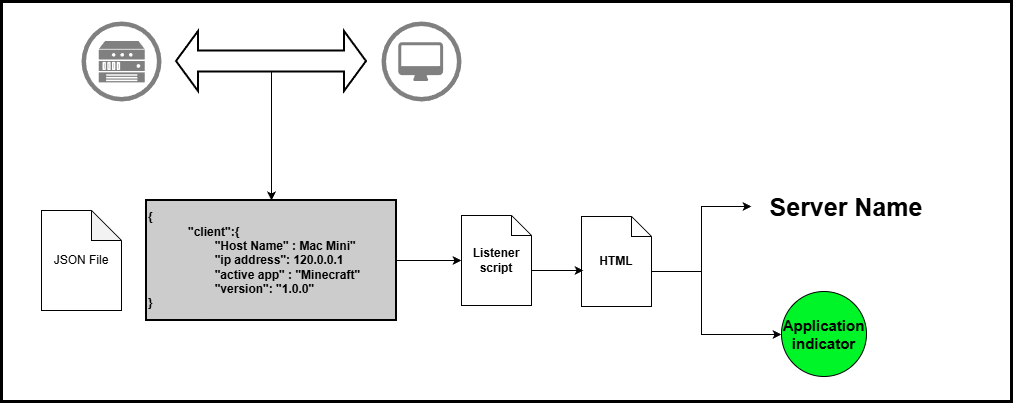

The diagram above was exported from draw.io. Its source (the exported page's mxGraphModel, read from the mxfile embedded in the PNG):
<mxGraphModel dx="2276" dy="749" grid="1" gridSize="10" guides="1" tooltips="1" connect="1" arrows="1" fold="1" page="1" pageScale="1" pageWidth="850" pageHeight="1100" math="0" shadow="0">
  <root>
    <mxCell id="0" />
    <mxCell id="1" parent="0" />
    <mxCell id="ZKaOoWeSgl8h3YDIzW1W-31" parent="1" style="rounded=0;whiteSpace=wrap;html=1;strokeWidth=3;" value="" vertex="1">
      <mxGeometry height="400" width="1010" x="-10" y="80" as="geometry" />
    </mxCell>
    <mxCell id="ZKaOoWeSgl8h3YDIzW1W-30" edge="1" parent="1" source="ZKaOoWeSgl8h3YDIzW1W-16" style="edgeStyle=orthogonalEdgeStyle;rounded=0;orthogonalLoop=1;jettySize=auto;html=1;exitX=0.5;exitY=0;exitDx=0;exitDy=40.5;exitPerimeter=0;entryX=0.5;entryY=0;entryDx=0;entryDy=0;" target="ZKaOoWeSgl8h3YDIzW1W-19">
      <mxGeometry relative="1" as="geometry" />
    </mxCell>
    <mxCell id="ZKaOoWeSgl8h3YDIzW1W-16" parent="1" style="html=1;shadow=0;dashed=0;align=center;verticalAlign=middle;shape=mxgraph.arrows2.twoWayArrow;dy=0.65;dx=22;strokeWidth=2;fillColor=default;" value="" vertex="1">
      <mxGeometry height="60" width="190" x="165" y="110" as="geometry" />
    </mxCell>
    <mxCell id="ZKaOoWeSgl8h3YDIzW1W-13" parent="1" style="shape=note;size=20;whiteSpace=wrap;html=1;" value="&lt;b&gt;Listener script&lt;/b&gt;" vertex="1">
      <mxGeometry height="90" width="70" x="450" y="294" as="geometry" />
    </mxCell>
    <mxCell id="ZKaOoWeSgl8h3YDIzW1W-14" parent="1" style="fillColor=#808080;aspect=fixed;sketch=0;pointerEvents=1;shadow=0;dashed=0;html=1;strokeColor=none;labelPosition=center;verticalLabelPosition=bottom;outlineConnect=0;verticalAlign=top;align=center;shape=mxgraph.openstack.heat_resourcegroup;" value="" vertex="1">
      <mxGeometry height="80" width="80" x="70" y="100" as="geometry" />
    </mxCell>
    <mxCell id="ZKaOoWeSgl8h3YDIzW1W-15" parent="1" style="fillColor=#808080;aspect=fixed;sketch=0;pointerEvents=1;shadow=0;dashed=0;html=1;strokeColor=none;labelPosition=center;verticalLabelPosition=bottom;outlineConnect=0;verticalAlign=top;align=center;shape=mxgraph.openstack.nova_server;" value="" vertex="1">
      <mxGeometry height="80" width="80" x="370" y="100" as="geometry" />
    </mxCell>
    <mxCell id="ZKaOoWeSgl8h3YDIzW1W-18" parent="1" style="shape=note;whiteSpace=wrap;html=1;backgroundOutline=1;darkOpacity=0.05;" value="JSON File" vertex="1">
      <mxGeometry height="100" width="80" x="30" y="289" as="geometry" />
    </mxCell>
    <mxCell id="ZKaOoWeSgl8h3YDIzW1W-28" edge="1" parent="1" source="ZKaOoWeSgl8h3YDIzW1W-19" style="edgeStyle=orthogonalEdgeStyle;rounded=0;orthogonalLoop=1;jettySize=auto;html=1;exitX=1;exitY=0.5;exitDx=0;exitDy=0;" target="ZKaOoWeSgl8h3YDIzW1W-13">
      <mxGeometry relative="1" as="geometry" />
    </mxCell>
    <mxCell id="ZKaOoWeSgl8h3YDIzW1W-19" parent="1" style="text;html=1;whiteSpace=wrap;strokeColor=default;fillColor=#CCCCCC;align=left;verticalAlign=middle;rounded=0;strokeWidth=2;" value="&lt;b&gt;{&lt;/b&gt;&lt;blockquote style=&quot;margin: 0 0 0 40px; border: none; padding: 0px;&quot;&gt;&lt;div&gt;&lt;b&gt;&quot;client&quot;:{&lt;/b&gt;&lt;/div&gt;&lt;div&gt;&lt;div&gt;&lt;b&gt;&lt;span style=&quot;white-space: pre;&quot;&gt;&#09;&lt;/span&gt;&quot;Host Name&quot; : Mac Mini&quot;&lt;/b&gt;&lt;/div&gt;&lt;/div&gt;&lt;div&gt;&lt;div&gt;&lt;b&gt;&lt;span style=&quot;white-space: pre;&quot;&gt;&#09;&lt;/span&gt;&quot;ip address&quot;: 120.0.0.1&lt;/b&gt;&lt;/div&gt;&lt;/div&gt;&lt;div&gt;&lt;div&gt;&lt;b&gt;&lt;span style=&quot;white-space: pre;&quot;&gt;&#09;&lt;/span&gt;&quot;active app&quot; : &quot;Minecraft&quot;&lt;/b&gt;&lt;/div&gt;&lt;/div&gt;&lt;div&gt;&lt;div&gt;&lt;b&gt;&lt;span style=&quot;white-space: pre;&quot;&gt;&#09;&lt;/span&gt;&quot;version&quot;: &quot;1.0.0&quot;&lt;/b&gt;&lt;/div&gt;&lt;/div&gt;&lt;/blockquote&gt;&lt;div&gt;&lt;div&gt;&lt;b&gt;}&lt;/b&gt;&lt;/div&gt;&lt;/div&gt;" vertex="1">
      <mxGeometry height="120" width="250" x="135" y="279" as="geometry" />
    </mxCell>
    <mxCell id="ZKaOoWeSgl8h3YDIzW1W-24" edge="1" parent="1" source="ZKaOoWeSgl8h3YDIzW1W-20" style="edgeStyle=orthogonalEdgeStyle;rounded=0;orthogonalLoop=1;jettySize=auto;html=1;exitX=0;exitY=0;exitDx=70;exitDy=55;exitPerimeter=0;" target="ZKaOoWeSgl8h3YDIzW1W-22">
      <mxGeometry relative="1" as="geometry" />
    </mxCell>
    <mxCell id="ZKaOoWeSgl8h3YDIzW1W-25" edge="1" parent="1" source="ZKaOoWeSgl8h3YDIzW1W-20" style="edgeStyle=orthogonalEdgeStyle;rounded=0;orthogonalLoop=1;jettySize=auto;html=1;exitX=0;exitY=0;exitDx=70;exitDy=55;exitPerimeter=0;" target="ZKaOoWeSgl8h3YDIzW1W-23">
      <mxGeometry relative="1" as="geometry">
        <Array as="points">
          <mxPoint x="690" y="350" />
          <mxPoint x="690" y="413" />
        </Array>
      </mxGeometry>
    </mxCell>
    <mxCell id="ZKaOoWeSgl8h3YDIzW1W-20" parent="1" style="shape=note;size=20;whiteSpace=wrap;html=1;" value="&lt;b&gt;HTML&lt;/b&gt;" vertex="1">
      <mxGeometry height="90" width="70" x="570" y="295" as="geometry" />
    </mxCell>
    <mxCell id="ZKaOoWeSgl8h3YDIzW1W-22" parent="1" style="text;html=1;align=center;verticalAlign=middle;whiteSpace=wrap;rounded=0;" value="&lt;font style=&quot;font-size: 25px;&quot;&gt;&lt;b style=&quot;&quot;&gt;Server Name&lt;/b&gt;&lt;/font&gt;" vertex="1">
      <mxGeometry height="70" width="190" x="740" y="250" as="geometry" />
    </mxCell>
    <mxCell id="ZKaOoWeSgl8h3YDIzW1W-23" parent="1" style="ellipse;whiteSpace=wrap;html=1;aspect=fixed;fillColor=light-dark(#00f529, #ededed);" value="&lt;font style=&quot;font-size: 15px;&quot;&gt;&lt;b style=&quot;&quot;&gt;Application indicator&lt;/b&gt;&lt;/font&gt;" vertex="1">
      <mxGeometry height="85" width="85" x="770" y="370" as="geometry" />
    </mxCell>
    <mxCell id="ZKaOoWeSgl8h3YDIzW1W-26" edge="1" parent="1" source="ZKaOoWeSgl8h3YDIzW1W-13" style="edgeStyle=orthogonalEdgeStyle;rounded=0;orthogonalLoop=1;jettySize=auto;html=1;exitX=0;exitY=0;exitDx=70;exitDy=55;exitPerimeter=0;entryX=0.029;entryY=0.6;entryDx=0;entryDy=0;entryPerimeter=0;" target="ZKaOoWeSgl8h3YDIzW1W-20">
      <mxGeometry relative="1" as="geometry" />
    </mxCell>
  </root>
</mxGraphModel>